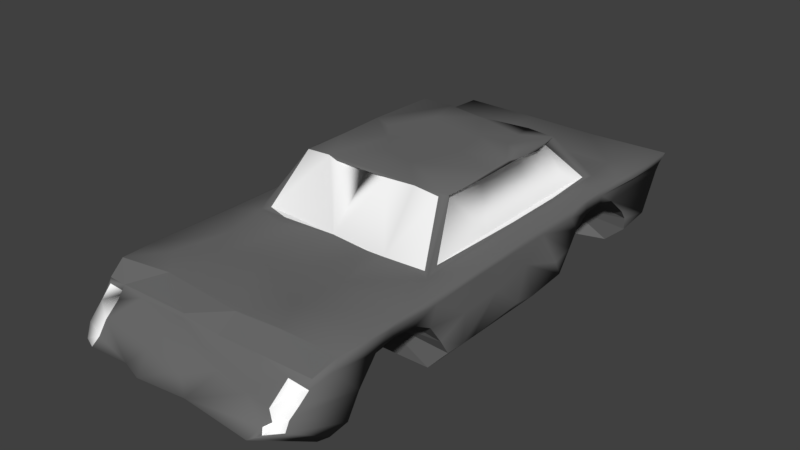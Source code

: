 # Source: AladinJunkyard.blend  (saved by Blender 2.79.0; exported with 4.5.12 LTS)
import bpy
from mathutils import Matrix  # noqa: F401  (used for matrix-valued properties, if any)

bpy.ops.wm.read_factory_settings(use_empty=True)
scene = bpy.context.scene
scene.name = 'Scene'

# ---- collections
col_collection_1 = bpy.data.collections.new('Collection 1'); scene.collection.children.link(col_collection_1)

# ---- materials (node trees are filled in below, after node groups)
mat_base = bpy.data.materials.new('base')
mat_base.alpha_threshold = 0.0
mat_base.use_transparent_shadow = False
mat_base.diffuse_color = (1.0, 1.0, 1.0, 1.0)
mat_base.roughness = 0.5
mat_base.line_color = (0.0, 0.0, 0.0, 1.0)
mat_junkyardmat = bpy.data.materials.new('junkyardMat')
mat_junkyardmat.alpha_threshold = 0.0
mat_junkyardmat.use_transparent_shadow = False
mat_junkyardmat.diffuse_color = (0.1523, 0.1523, 0.1523, 1.0)
mat_junkyardmat.roughness = 0.5

# ---- material node trees

# ---- world
world_world = bpy.data.worlds.new('World'); scene.world = world_world
world_world.color = (0.05088, 0.05088, 0.05088)
world_world.use_sun_shadow = False
world_world.sun_shadow_jitter_overblur = 0.0
world_world.cycles.sampling_method = 'MANUAL'

# ---- meshes
me_cube = bpy.data.meshes.new('Cube')
me_cube.from_pydata([(-0.4653, -0.3607, -0.6411), (-0.4601, -0.4194, -0.267), (-0.483, -0.5024, 0.06935), (-0.4711, -0.6472, 0.1706), (-0.4673, -0.7773, -0.03145), (-0.471, -0.8336, -0.4672), (0.4742, -0.3862, -0.4769), (0.4713, -0.4144, -0.1723), (0.4615, -0.502, 0.07996), (0.46, -0.6005, 0.1671), (0.4735, -0.7286, 0.07739), (0.4711, -0.8456, -0.3761), (0.4641, 0.8575, -0.5797), (0.4837, 0.8214, -0.1986), (0.471, 0.6875, 0.1338), (0.4749, 0.5315, 0.112), (0.4697, 0.4249, -0.1723), (0.4889, 0.3712, -0.5864), (-0.4645, 0.8647, -0.5701), (-0.4631, 0.8004, -0.121), (-0.4666, 0.6666, 0.1588), (-0.4602, 0.5743, 0.1305), (-0.463, 0.4619, -0.01396), (-0.4793, 0.4084, -0.2937), (-0.4735, 0.3642, -0.658), (-0.869, -1.142, -0.3931), (0.9141, 0.9855, -0.8072), (0.9602, -1.107, -0.2742), (-1.01, 1.152, 0.3186), (1.003, -0.1494, 0.3751), (-0.8443, 0.8756, -1.008), (-0.4502, -1.144, -0.433), (-0.2572, -1.176, -0.4258), (0.1527, -1.151, -0.4262), (0.7451, -1.166, -0.4497), (-0.9578, -0.9893, 0.2306), (-0.8226, 0.9729, -0.8944), (0.7941, 0.9867, -0.9226), (-0.9966, 1.022, -0.6257), (-1.002, 1.082, -0.1082), (-0.9801, 1.118, 0.1819), (0.8529, -0.3637, -1.002), (0.9947, 1.016, -0.5914), (0.9559, -0.9851, 0.234), (-0.9961, 0.2466, 0.3873), (-1.013, 0.6458, 0.3875), (-0.1604, -0.9989, 0.2931), (-0.3272, 1.146, 0.3281), (0.2845, 1.145, 0.3168), (0.9984, 1.166, 0.3154), (1.0, -0.5734, 0.3946), (1.01, -0.738, 0.3968), (1.0, -0.8895, 0.3934), (0.931, 0.03995, -0.8517), (-0.9967, -0.4142, 0.383), (-0.996, 0.005531, 0.3849), (0.9979, 0.7655, 0.3918), (1.007, 0.473, 0.4161), (0.9865, 0.2941, 0.3885), (1.003, -0.02074, 0.2675), (-0.9978, -0.01798, -0.1903), (0.8226, 0.1811, 0.4073), (0.1647, -0.1195, -0.9949), (-0.2904, -0.9066, -1.003), (0.3216, -0.9144, -0.9929), (0.8206, -0.907, -1.021), (-0.4642, -0.8407, -0.9968), (-0.02715, -0.7056, -1.0), (0.4664, -0.8371, -0.9926), (0.03763, -0.5385, -0.9848), (0.47, -0.5427, -1.017), (-0.462, -0.4809, -1.005), (0.4544, -0.3714, -0.9867), (-0.3375, -0.1662, -0.997), (0.188, -0.3377, -1.002), (-0.839, -0.3633, -0.9998), (0.473, -0.222, -0.9923), (-0.3107, -0.02779, -1.013), (0.8105, -0.1481, -1.01), (-0.9956, -0.9181, 0.3967), (-0.785, -0.7755, 0.4012), (-0.7111, -0.5321, 0.3875), (-0.8268, 0.02058, 0.3918), (-0.8129, -0.3403, 0.3897), (-0.5862, -0.8828, 0.3928), (-0.5474, -0.6717, 0.384), (-0.3554, -0.3453, 0.3964), (-0.2576, -0.5994, 0.3713), (0.104, -0.5535, 0.3932), (0.1377, -0.9081, 0.3887), (0.2487, -0.3362, 0.3993), (0.3972, -0.5553, 0.3806), (0.5199, -0.8968, 0.4101), (0.392, -0.7669, 0.4004), (0.8158, -0.3508, 0.3834), (-1.007, -0.1458, -0.6801), (-1.001, -0.02451, -0.6428), (-1.006, -0.9101, -0.6277), (-0.9979, -0.3749, -0.4469), (-0.9766, -0.09527, -0.4504), (-1.021, -0.2149, -0.3475), (-0.9907, -0.2293, -0.1018), (-0.9908, -0.9271, 0.03065), (-0.9894, -0.7057, 0.0795), (-0.9971, -0.5171, 0.0945), (-1.002, -0.8848, 0.2769), (-1.0, -0.1476, 0.2396), (-1.011, -0.7856, 0.3886), (-0.9976, -0.3258, 0.2714), (0.9857, 0.8714, -0.6893), (0.9949, 0.3651, -0.6638), (1.004, 0.1757, -0.6981), (1.02, 0.05645, -0.6028), (0.9811, 0.3431, -0.43), (0.9946, 0.8472, 0.22), (0.9952, 0.7297, 0.04911), (1.007, 0.1157, -0.06885), (1.018, 0.8787, 0.2511), (0.9898, 0.6534, 0.2552), (0.9789, 0.5504, 0.2617), (1.0, 0.4156, 0.2252), (1.001, 0.222, 0.2588), (-0.8017, -0.9906, 0.2317), (0.1621, -0.9986, 0.2237), (0.4684, -0.9916, 0.2276), (-0.1917, -1.003, 0.2231), (0.1087, -1.041, 0.09812), (0.7976, -1.006, 0.153), (-0.5973, -1.0, 0.193), (-0.337, -1.04, 0.03244), (-0.0132, -1.042, -0.002513), (0.6023, -1.058, -0.02237), (0.003796, -1.105, -0.2262), (0.288, -1.064, -0.07667), (0.5424, -1.064, -0.1766), (-0.3482, -1.084, -0.2164), (-0.795, -1.119, -0.3453), (0.7912, -1.119, -0.3181), (0.9797, -0.188, -0.7378), (1.008, -0.2704, -0.6665), (0.9874, -0.2397, -0.2302), (1.006, -0.3908, -0.3944), (0.9983, -0.4446, -0.07581), (1.013, -0.8092, -0.2566), (1.001, -0.06029, -0.1834), (1.025, -0.1857, 0.07633), (1.009, -0.4181, 0.26), (0.9917, -0.171, 0.243), (0.9945, -0.6468, 0.2889), (1.011, -0.921, 0.2397), (-0.1425, 0.9711, -0.9359), (0.1758, 0.9774, -0.8655), (0.1382, 1.01, -0.5531), (0.4781, 1.068, -0.2414), (0.6805, 1.032, -0.6127), (-0.6943, 1.055, -0.3544), (-0.3169, 1.047, -0.4835), (0.2454, 1.088, -0.2234), (-0.7425, 1.067, -0.1119), (-0.1335, 1.073, -0.144), (0.2252, 1.098, 0.03214), (0.6528, 1.101, 0.08268), (-0.8431, 1.114, 0.1977), (-0.4249, 1.143, 0.1668), (-0.04257, 1.117, 0.1997), (0.3836, 1.144, 0.2018), (-0.3152, 1.125, 0.2143), (-0.998, 0.3702, -0.6717), (-1.008, 0.8599, -0.6557), (-1.008, 0.1452, -0.4391), (-1.002, 0.4037, -0.294), (-0.9963, 0.2747, -0.2643), (-0.9929, 0.7784, -0.04457), (-1.018, 0.3527, 0.07503), (-0.9963, 0.1349, 0.2438), (-0.9973, 0.516, 0.2586), (-1.01, 0.6925, 0.2614), (-0.9901, 0.8502, 0.2885), (-0.8125, 0.4322, 0.4123), (-0.8184, 0.7018, 0.3981), (-0.9899, 0.8493, 0.3999), (-0.3481, 0.8987, 0.39), (-0.1378, 0.719, 0.3942), (0.3326, 0.886, 0.395), (0.4323, 0.7279, 0.386), (0.819, 0.4058, 0.3946), (0.8051, 0.7281, 0.3921), (0.7769, 0.8762, 0.4015), (-0.8273, 0.01782, -0.9953), (0.5293, 0.01881, -0.9953), (0.1793, 0.2484, -0.9975), (0.5255, 0.2097, -1.012), (0.8152, 0.08968, -0.9922), (-0.8157, 0.1909, -1.004), (-0.02635, 0.1428, -1.0), (0.05602, 0.4269, -1.001), (-0.2259, 0.597, -1.002), (0.4682, 0.5899, -0.9997), (-0.4531, 0.7216, -0.9744), (0.1699, 0.5964, -0.993), (-0.1897, 0.755, -1.013), (0.4649, 0.8245, -1.004), (-0.4596, 0.8967, -1.01), (-0.08418, 0.922, -0.9943), (0.4456, 0.9182, -1.0), (0.8084, 0.8801, -1.012), (-0.4728, 0.4782, -1.003), (-0.4796, 0.3842, -0.9967), (-1.004, 0.857, -0.4545), (-0.8482, 0.3736, -0.9915), (-0.9991, 0.8241, -0.2373), (-0.9914, 0.4818, -0.0184), (-1.002, 0.7266, 0.06044), (-1.01, 0.5626, 0.1247), (-1.002, 0.646, 0.1609), (0.9979, 0.8571, -0.4607), (1.01, 0.4122, -0.2913), (0.4664, 0.3712, -0.9886), (0.8205, 0.367, -1.011), (0.9999, 0.8228, -0.2773), (1.005, 0.4632, -0.0308), (0.9927, 0.5356, 0.1058), (0.9991, 0.6334, 0.1615), (1.015, -0.3563, -0.6385), (1.011, -0.8634, -0.6249), (0.8536, -0.8671, -1.01), (0.9912, -0.7143, 0.09188), (1.007, -0.6357, 0.1727), (0.9967, -0.5247, 0.1078), (-0.638, -0.8902, -1.002), (-0.9864, -0.3542, -0.639), (-1.013, -0.8307, -0.4377), (-0.9896, -0.8417, -0.6498), (-0.9257, -0.3592, -0.8553), (-0.4724, -0.3661, -1.005), (-0.8446, -0.8744, -0.9999), (-0.9991, -0.4039, -0.2741), (-0.9906, -0.7895, -0.107), (-1.009, -0.4391, -0.06862), (-0.9961, -0.6142, 0.1594), (0.1072, -0.005947, 1.232), (-0.6507, -0.1538, 1.221), (-0.1393, 0.02068, 1.246), (0.07475, -0.1489, 1.239), (0.6752, -0.1453, 1.241), (-0.6595, 0.2477, 1.234), (-0.6392, 0.5435, 1.23), (-0.6394, 0.04238, 1.238), (-0.4983, 0.2201, 1.219), (-0.3222, 0.1171, 1.242), (-0.06956, 0.1072, 1.22), (-0.02834, 0.5231, 1.23), (-0.2925, 0.3957, 1.255), (0.02515, 0.2498, 1.24), (0.1916, 0.3585, 1.235), (0.254, 0.19, 1.243), (0.6441, 0.1215, 1.234), (0.4744, 0.3563, 1.246), (0.4173, 0.4656, 1.234), (0.6472, 0.2185, 1.259), (0.6487, 0.5343, 1.229), (-0.5394, -0.3491, 0.4382), (0.7556, -0.3251, 0.4146), (0.39, 0.5587, 1.212), (-0.3656, 0.5512, 1.229), (-0.7623, -0.311, 0.4087), (-0.1026, -0.3208, 0.3959), (0.4061, -0.3334, 0.3995), (-0.7673, 0.7084, 0.4152), (0.7694, 0.6853, 0.4023), (0.6151, 0.5349, 1.193), (0.6049, -0.1586, 1.2), (-0.1847, 0.5384, 1.198), (-0.4489, -0.1482, 1.23), (-0.086, -0.1301, 1.199), (0.5062, 0.7167, 0.4222), (0.09624, 0.5244, 1.202), (-0.3429, -0.1605, 1.203), (0.1345, -0.1575, 1.207), (0.3802, -0.1531, 1.226), (-0.7793, -0.2736, 0.419), (-0.8138, 0.1089, 0.4358), (0.8101, 0.1602, 0.4337), (-0.8061, 0.4977, 0.4442), (0.8088, 0.4329, 0.4295), (-0.6621, 0.486, 1.179), (-0.6648, -0.08512, 1.21), (0.6771, 0.4078, 1.179), (0.6748, 0.2987, 1.219), (0.6515, 0.2643, 1.184), (0.666, 0.03996, 1.198), (-0.6758, 0.2009, 1.184), (-0.761, 0.06414, 0.4168), (0.7672, 0.0335, 0.4262), (0.7805, -0.2733, 0.4329), (-0.764, 0.3214, 0.413), (-0.7247, 0.6455, 0.4072), (0.7534, 0.3778, 0.4162), (0.7653, 0.5676, 0.4296), (0.7874, 0.6645, 0.441), (-0.6078, 0.4852, 1.169), (-0.6123, -0.001977, 1.176), (-0.6244, 0.2605, 1.172), (-0.6117, -0.1257, 1.183), (0.6281, 0.484, 1.178), (0.6153, 0.08276, 1.17), (0.6163, 0.2975, 1.17), (0.6362, -0.1138, 1.17), (-0.7851, -1.156, -0.4306), (0.9394, -1.079, -0.1758), (0.9721, -1.007, 0.1323), (-0.7806, -1.031, 0.08118), (0.7821, -1.083, -0.1355), (0.8051, -1.129, -0.4065), (-0.9469, -1.098, -0.2691), (-0.9526, -1.039, -0.03881), (-0.9468, -0.9975, 0.1526), (0.9559, -1.046, -0.03667), (0.8216, -1.011, 0.01279), (-0.7825, -0.9925, 0.1125), (-0.8051, -1.081, -0.1578), (0.8082, -1.086, -0.3124), (-1.013, 1.102, 0.07743), (0.9981, 1.122, 0.1937), (0.6602, 1.119, 0.1945), (0.9932, 1.101, 0.05837), (-0.6893, 1.095, 0.06363), (-0.655, 1.126, 0.1829)], [], [(98, 1, 236), (1, 238, 236), (2, 104, 238), (3, 103, 239), (19, 210, 208, 18), (18, 208, 168), (20, 214, 212), (21, 213, 214), (37, 26, 205), (324, 49, 323), (94, 29, 61), (78, 138, 41), (235, 308, 25), (31, 63, 32), (32, 63, 33), (33, 64, 34), (67, 64, 63), (66, 67, 63), (71, 67, 66), (70, 68, 67), (74, 70, 69), (234, 73, 71), (73, 74, 71), (74, 76, 72), (76, 41, 72), (77, 62, 73), (62, 189, 78), (79, 80, 107), (81, 54, 107), (122, 84, 79), (84, 80, 79), (80, 85, 81), (81, 86, 83), (46, 89, 84), (84, 87, 85), (89, 93, 87), (93, 88, 87), (93, 91, 88), (92, 93, 89), (91, 90, 88), (94, 267, 91), (50, 94, 91), (95, 96, 188), (230, 95, 233), (230, 100, 95), (315, 102, 97), (102, 237, 231), (108, 101, 236), (106, 60, 101), (107, 54, 239), (54, 108, 239), (218, 110, 111), (42, 215, 109), (42, 219, 215), (111, 116, 112), (121, 116, 113), (325, 114, 115), (222, 115, 118), (56, 118, 117), (119, 57, 120), (58, 121, 120), (121, 58, 59), (43, 127, 310), (128, 46, 122), (125, 123, 46), (311, 128, 122), (128, 129, 125), (131, 127, 124), (133, 131, 126), (320, 128, 311), (132, 130, 129), (130, 133, 126), (131, 312, 127), (129, 135, 132), (132, 133, 130), (134, 131, 133), (134, 312, 131), (33, 134, 133), (320, 31, 135), (308, 31, 136), (33, 34, 137), (224, 27, 225), (149, 43, 310), (112, 138, 53), (138, 139, 41), (144, 139, 138), (141, 223, 139), (144, 140, 139), (140, 141, 139), (144, 145, 140), (146, 142, 140), (59, 147, 144), (147, 145, 144), (147, 146, 145), (29, 147, 59), (147, 29, 146), (146, 50, 148), (50, 51, 148), (51, 52, 148), (52, 149, 148), (153, 325, 42), (156, 150, 36), (152, 154, 151), (155, 156, 38), (159, 152, 156), (152, 153, 154), (158, 156, 155), (159, 157, 152), (157, 153, 152), (153, 42, 154), (39, 158, 155), (159, 160, 157), (158, 163, 159), (157, 160, 153), (161, 325, 153), (39, 40, 322), (327, 163, 326), (166, 164, 163), (40, 28, 327), (47, 164, 166), (164, 48, 165), (210, 39, 208), (188, 96, 209), (96, 169, 167), (60, 171, 169), (171, 173, 170), (60, 174, 171), (106, 174, 60), (173, 175, 211), (44, 175, 174), (175, 45, 176), (82, 44, 55), (44, 178, 45), (179, 180, 45), (82, 281, 178), (264, 251, 272), (179, 246, 268), (184, 183, 182), (243, 278, 279), (185, 284, 282), (184, 187, 183), (245, 285, 291), (61, 58, 185), (186, 56, 187), (192, 111, 53), (218, 111, 192), (194, 189, 62), (193, 194, 188), (191, 192, 189), (191, 218, 192), (194, 195, 190), (195, 197, 217), (200, 199, 196), (198, 200, 196), (203, 199, 200), (203, 204, 199), (204, 205, 201), (36, 202, 30), (150, 203, 202), (151, 204, 203), (204, 37, 205), (176, 212, 214), (15, 221, 220), (17, 216, 110), (220, 216, 16), (109, 205, 26), (17, 16, 216), (148, 226, 227), (7, 6, 141), (227, 226, 10), (41, 76, 78), (141, 142, 7), (8, 142, 228), (9, 228, 227), (10, 226, 143), (108, 236, 238), (244, 256, 240), (273, 247, 241), (243, 242, 273), (279, 244, 240), (247, 249, 245), (273, 249, 247), (252, 264, 245), (273, 242, 249), (248, 253, 252), (242, 250, 249), (254, 252, 253), (242, 240, 250), (240, 255, 253), (254, 251, 252), (258, 251, 254), (256, 259, 255), (259, 257, 254), (258, 260, 263), (259, 288, 257), (260, 258, 257), (275, 269, 186), (182, 275, 184), (251, 263, 276), (86, 261, 83), (243, 277, 278), (279, 271, 244), (182, 276, 275), (182, 272, 251), (267, 279, 278), (268, 246, 272), (277, 274, 278), (261, 266, 265), (260, 270, 263), (90, 267, 266), (284, 297, 282), (280, 292, 281), (283, 296, 179), (291, 302, 301), (61, 282, 94), (288, 287, 260), (247, 291, 286), (244, 307, 290), (247, 286, 241), (178, 283, 179), (179, 285, 246), (245, 291, 247), (295, 300, 296), (295, 302, 300), (292, 302, 295), (292, 301, 302), (282, 293, 294), (284, 298, 297), (291, 301, 286), (286, 301, 303), (281, 292, 295), (281, 295, 283), (289, 306, 288), (290, 307, 305), (283, 295, 296), (313, 321, 137), (27, 313, 34), (321, 313, 27), (318, 317, 310), (312, 318, 127), (311, 319, 320), (124, 127, 43), (163, 327, 166), (3, 239, 104, 2), (1, 2, 238), (4, 237, 103, 3), (4, 231, 237), (4, 5, 231), (231, 5, 232), (229, 235, 232, 5, 66), (20, 212, 172, 19), (19, 172, 210), (211, 213, 21, 22), (20, 21, 214), (23, 170, 211, 22), (23, 24, 167, 170), (209, 167, 24, 207), (28, 40, 177, 180), (187, 56, 49), (138, 78, 192, 53), (149, 52, 43), (59, 58, 29), (225, 27, 34, 65), (63, 31, 308, 229), (235, 229, 308), (64, 68, 225, 65), (33, 63, 64), (64, 65, 34), (63, 229, 66), (67, 68, 64), (82, 55, 54, 83), (71, 69, 67), (67, 69, 70), (71, 74, 69), (70, 74, 72), (234, 75, 73), (74, 73, 62), (233, 95, 75), (74, 62, 76), (95, 188, 75), (75, 188, 73), (62, 78, 76), (188, 77, 73), (77, 194, 62), (189, 192, 78), (35, 122, 79), (107, 80, 81), (81, 83, 54), (266, 86, 88, 90), (84, 85, 80), (122, 46, 84), (81, 85, 86), (89, 87, 84), (85, 87, 86), (87, 88, 86), (46, 123, 89), (89, 123, 124, 92), (92, 124, 43, 52), (90, 91, 267), (93, 50, 91), (51, 93, 92, 52), (97, 235, 25, 314), (93, 51, 50), (50, 29, 94), (96, 99, 60), (99, 96, 95, 100), (235, 97, 232), (314, 315, 97), (232, 97, 231), (98, 100, 230), (101, 100, 98, 236), (97, 102, 231), (107, 103, 102, 105), (100, 60, 99), (100, 101, 60), (315, 35, 102), (237, 102, 103), (108, 106, 101), (35, 105, 102), (55, 106, 108, 54), (103, 107, 239), (104, 239, 108), (35, 79, 105), (105, 79, 107), (116, 111, 110, 113), (116, 144, 112), (116, 59, 144), (26, 42, 109), (111, 112, 53), (115, 219, 42, 325), (121, 113, 216, 220), (114, 325, 323, 117), (1, 98, 230, 0), (220, 120, 121), (117, 323, 49, 56), (114, 118, 115), (121, 59, 116), (119, 118, 56, 57), (126, 123, 125, 130), (120, 57, 58), (46, 128, 125), (125, 129, 130), (131, 124, 123, 126), (129, 128, 320, 135), (137, 34, 313), (312, 134, 137, 321), (132, 33, 133), (132, 135, 32, 33), (320, 136, 31), (135, 31, 32), (309, 224, 143, 317), (134, 33, 137), (311, 122, 319), (224, 309, 27), (317, 143, 149, 310), (26, 37, 154, 42), (327, 162, 40), (139, 223, 41), (112, 144, 138), (140, 142, 141), (145, 146, 140), (142, 146, 228), (143, 226, 149), (226, 148, 149), (146, 29, 50), (151, 150, 156, 152), (36, 38, 156), (151, 154, 37), (324, 161, 160, 165), (38, 39, 155), (156, 158, 159), (39, 326, 158), (158, 326, 163), (159, 163, 164), (159, 164, 160), (153, 160, 161), (160, 164, 165), (47, 166, 327, 28), (118, 114, 117), (324, 165, 48, 49), (47, 48, 164), (38, 168, 208, 39), (40, 39, 212, 177), (210, 172, 39), (172, 212, 39), (177, 176, 45, 180), (96, 167, 209), (96, 60, 169), (169, 171, 167), (171, 170, 167), (170, 173, 211), (171, 174, 173), (174, 175, 173), (213, 211, 175), (212, 176, 177), (174, 55, 44), (175, 44, 45), (47, 28, 180, 181), (48, 183, 187, 49), (181, 183, 47), (183, 48, 47), (181, 180, 179, 182), (82, 178, 44), (45, 178, 179), (299, 284, 185, 186), (182, 183, 181), (259, 289, 288), (56, 186, 185, 57), (259, 290, 289), (86, 266, 261), (83, 265, 241), (259, 256, 290), (94, 282, 294), (245, 246, 285), (256, 244, 290), (61, 185, 282), (182, 179, 268), (83, 261, 265), (184, 186, 187), (61, 29, 58), (58, 57, 185), (195, 194, 193, 207), (77, 188, 194), (188, 209, 193), (194, 190, 189), (190, 191, 189), (191, 190, 195, 217), (193, 209, 207), (195, 207, 206, 196), (217, 218, 191), (18, 168, 30, 202), (195, 196, 199), (195, 199, 197), (206, 198, 196), (199, 201, 197), (198, 202, 200), (199, 204, 201), (202, 203, 200), (30, 38, 36), (202, 36, 150), (203, 150, 151), (151, 37, 204), (24, 23, 22, 21, 20, 19, 18, 202, 198, 206, 207), (214, 213, 175, 176), (168, 38, 30), (222, 221, 15, 14), (17, 110, 218, 217), (205, 109, 12, 201), (13, 12, 215, 219), (17, 217, 197, 201, 12, 13, 14, 15, 16), (120, 220, 221, 119), (219, 115, 13), (110, 216, 113), (222, 118, 119, 221), (109, 215, 12), (115, 222, 14), (16, 15, 220), (224, 225, 68, 11), (115, 14, 13), (227, 10, 9), (6, 72, 41, 223), (227, 228, 146, 148), (143, 11, 10), (10, 11, 68, 70, 72, 6, 7, 8, 9), (223, 141, 6), (11, 143, 224), (228, 9, 8), (8, 7, 142), (71, 66, 5, 4, 3, 2, 1, 0, 234), (233, 75, 234, 0, 230), (254, 253, 255, 259), (104, 108, 238), (243, 240, 242), (243, 279, 240), (249, 248, 245), (245, 248, 252), (246, 245, 264), (249, 253, 248), (249, 250, 253), (250, 240, 253), (252, 251, 264), (240, 256, 255), (262, 94, 244, 271), (254, 257, 258), (258, 263, 251), (257, 288, 260), (243, 273, 277), (184, 275, 186), (267, 94, 262), (271, 279, 267, 262), (273, 265, 266, 277), (265, 273, 241), (182, 268, 272), (278, 274, 266, 267), (270, 269, 275, 276), (270, 260, 186, 269), (266, 274, 277), (182, 251, 276), (263, 270, 276), (300, 285, 179, 296), (264, 272, 246), (300, 302, 291, 285), (282, 297, 293), (294, 307, 244, 94), (280, 286, 303), (280, 281, 82, 83), (178, 281, 283), (280, 83, 241, 286), (260, 287, 304), (304, 299, 186, 260), (303, 301, 292, 280), (304, 306, 297, 298), (298, 299, 304), (307, 294, 293, 305), (306, 305, 293, 297), (305, 306, 289, 290), (284, 299, 298), (306, 304, 287, 288), (316, 319, 122, 35), (309, 312, 321, 27), (35, 315, 316), (127, 318, 310), (318, 312, 317), (312, 309, 317), (320, 319, 315, 314), (316, 315, 319), (136, 314, 25, 308), (314, 136, 320), (325, 161, 324, 323), (326, 39, 322), (326, 322, 40, 162), (326, 162, 327), (106, 55, 174)])
me_cube.polygons.foreach_set('use_smooth', [0, 0, 0, 0, 0, 0, 0, 0, 1, 1, 1, 1, 1, 1, 1, 1, 1, 1, 1, 1, 1, 1, 1, 1, 1, 1, 1, 1, 1, 0, 1, 1, 1, 0, 1, 1, 1, 1, 1, 1, 1, 1, 1, 1, 1, 1, 1, 1, 1, 1, 1, 1, 1, 1, 1, 1, 1, 1, 1, 1, 1, 1, 1, 1, 1, 1, 1, 1, 1, 1, 1, 1, 1, 1, 1, 1, 1, 1, 1, 1, 1, 1, 1, 1, 1, 1, 1, 1, 1, 1, 1, 1, 1, 1, 1, 1, 1, 1, 1, 1, 1, 1, 1, 1, 1, 1, 1, 1, 1, 1, 1, 1, 1, 1, 1, 1, 1, 1, 1, 1, 1, 1, 1, 1, 1, 1, 1, 1, 1, 1, 1, 1, 1, 1, 1, 1, 1, 1, 1, 1, 1, 1, 1, 1, 1, 1, 1, 1, 1, 1, 1, 1, 1, 1, 1, 1, 1, 1, 1, 1, 1, 1, 0, 0, 0, 1, 0, 1, 0, 0, 1, 0, 0, 0, 0, 1, 1, 1, 1, 1, 1, 1, 1, 1, 1, 1, 1, 1, 1, 1, 1, 1, 1, 1, 1, 1, 0, 1, 1, 1, 1, 1, 1, 1, 1, 1, 0, 0, 0, 0, 0, 0, 0, 0, 1, 1, 1, 1, 1, 1, 1, 1, 1, 1, 1, 1, 0, 0, 0, 0, 0, 0, 0, 0, 0, 0, 1, 1, 1, 1, 0, 1, 1, 0, 0, 0, 0, 0, 0, 0, 0, 0, 0, 0, 0, 0, 0, 1, 1, 1, 1, 1, 1, 1, 1, 1, 1, 1, 1, 1, 1, 1, 1, 1, 1, 1, 1, 1, 1, 1, 1, 1, 1, 1, 1, 0, 1, 1, 1, 1, 0, 1, 1, 1, 1, 0, 0, 0, 1, 1, 1, 1, 1, 1, 1, 1, 1, 1, 1, 1, 1, 1, 1, 1, 1, 1, 1, 1, 1, 1, 1, 1, 1, 1, 1, 1, 1, 1, 1, 1, 1, 1, 0, 1, 1, 1, 1, 1, 1, 1, 1, 1, 1, 1, 1, 1, 1, 1, 1, 1, 1, 1, 1, 1, 1, 1, 1, 1, 1, 1, 1, 1, 1, 1, 1, 1, 1, 1, 1, 1, 1, 1, 1, 1, 1, 1, 1, 1, 1, 1, 1, 1, 1, 1, 1, 1, 1, 1, 1, 1, 1, 1, 1, 1, 1, 1, 1, 1, 1, 1, 1, 1, 1, 1, 1, 1, 1, 1, 1, 1, 1, 1, 1, 1, 1, 1, 1, 1, 1, 1, 1, 1, 1, 1, 1, 1, 1, 1, 1, 1, 0, 1, 1, 1, 1, 1, 1, 1, 1, 1, 1, 1, 1, 1, 1, 0, 0, 0, 0, 1, 1, 0, 1, 1, 0, 0, 0, 0, 0, 0, 0, 1, 0, 1, 0, 0, 0, 0, 1, 0, 1, 1, 1, 1, 1, 1, 1, 1, 1, 1, 1, 1, 1, 1, 1, 1, 1, 1, 1, 1, 1, 1, 1, 1, 1, 0, 1, 1, 0, 0, 0, 0, 0, 1, 0, 1, 1, 1, 1, 1, 1, 1, 1, 1, 1, 0, 0, 0, 1, 1, 1, 1, 1, 1, 1, 1, 1, 1, 0, 1, 0, 0, 1])
me_cube.polygons.foreach_set('material_index', [1, 1, 1, 1, 1, 1, 1, 1, 1, 1, 1, 1, 1, 1, 1, 1, 1, 1, 1, 1, 1, 1, 1, 1, 1, 1, 1, 1, 1, 1, 1, 1, 1, 1, 1, 1, 1, 1, 1, 1, 1, 1, 1, 1, 1, 1, 1, 1, 1, 1, 1, 1, 1, 1, 1, 1, 1, 1, 1, 1, 1, 1, 1, 1, 1, 1, 1, 1, 1, 1, 1, 1, 1, 1, 1, 1, 1, 1, 1, 1, 1, 1, 1, 1, 1, 1, 1, 1, 1, 1, 1, 1, 1, 1, 1, 1, 1, 1, 1, 1, 1, 1, 1, 1, 1, 1, 1, 1, 1, 1, 1, 1, 1, 1, 1, 1, 1, 1, 1, 1, 1, 1, 1, 1, 1, 1, 1, 1, 1, 1, 1, 1, 1, 1, 1, 1, 1, 1, 1, 1, 1, 1, 1, 1, 1, 1, 1, 1, 1, 1, 1, 1, 1, 1, 1, 1, 1, 1, 1, 1, 1, 1, 1, 1, 1, 1, 1, 1, 1, 1, 1, 1, 1, 1, 1, 1, 1, 1, 1, 1, 1, 1, 1, 1, 1, 1, 1, 1, 1, 1, 1, 1, 1, 1, 1, 1, 0, 1, 1, 1, 1, 1, 0, 0, 0, 0, 0, 0, 0, 0, 0, 0, 0, 0, 1, 1, 1, 1, 1, 1, 1, 1, 0, 0, 0, 0, 0, 0, 0, 0, 0, 0, 0, 0, 0, 0, 1, 0, 0, 0, 0, 1, 1, 1, 1, 1, 1, 1, 1, 1, 1, 1, 1, 1, 1, 1, 1, 1, 1, 1, 1, 1, 1, 1, 1, 1, 1, 1, 1, 1, 1, 1, 1, 1, 1, 1, 1, 1, 1, 1, 1, 1, 1, 1, 1, 1, 1, 1, 1, 1, 1, 1, 1, 1, 1, 1, 1, 1, 1, 1, 1, 1, 1, 1, 1, 1, 1, 1, 1, 1, 1, 1, 1, 1, 1, 1, 1, 1, 1, 1, 1, 1, 1, 1, 1, 1, 1, 1, 1, 1, 1, 1, 1, 1, 1, 1, 1, 1, 1, 1, 1, 1, 1, 1, 1, 1, 1, 1, 1, 1, 1, 1, 1, 1, 1, 1, 1, 1, 1, 1, 1, 1, 1, 1, 1, 1, 1, 1, 1, 1, 1, 1, 1, 1, 1, 1, 1, 1, 1, 1, 1, 1, 1, 1, 1, 1, 1, 1, 1, 1, 1, 1, 1, 1, 1, 1, 1, 1, 1, 1, 1, 1, 1, 1, 1, 1, 1, 1, 1, 1, 1, 1, 1, 1, 1, 1, 1, 1, 1, 1, 1, 1, 1, 1, 1, 1, 1, 1, 1, 1, 1, 1, 1, 1, 1, 1, 1, 1, 1, 1, 1, 1, 1, 1, 1, 1, 1, 1, 1, 1, 1, 1, 1, 1, 1, 1, 1, 1, 1, 1, 1, 1, 1, 1, 1, 1, 1, 1, 1, 1, 1, 1, 1, 1, 1, 1, 1, 1, 1, 1, 1, 1, 1, 1, 1, 1, 1, 1, 1, 0, 0, 0, 0, 0, 0, 0, 0, 0, 0, 0, 0, 0, 0, 1, 0, 1, 1, 1, 1, 1, 0, 0, 0, 0, 0, 0, 0, 0, 1, 0, 1, 0, 0, 0, 0, 0, 0, 0, 0, 1, 0, 0, 1])
_uv = me_cube.uv_layers.new(name='UVMap')
_uv.uv.foreach_set('vector', [0.9977, 0.737, 0.9111, 0.7107, 0.9964, 0.7096, 0.9111, 0.7107, 0.9972, 0.6789, 0.9964, 0.7096, 0.9136, 0.6611, 0.9968, 0.6604, 0.9972, 0.6789, 0.3113, 0.4946, 0.2265, 0.506, 0.2273, 0.4995, 0.818, 0.7888, 0.7333, 0.7718, 0.7314, 0.7397, 0.8179, 0.7223, 0.8179, 0.7223, 0.7314, 0.7397, 0.7329, 0.709, 0.8164, 0.8303, 0.7322, 0.8275, 0.7325, 0.8153, 0.8548, 0.2505, 0.8551, 0.334, 0.8429, 0.3341, 0.5355, 0.3221, 0.5173, 0.3207, 0.5513, 0.3068, 0.6157, 0.4025, 0.5946, 0.3498, 0.6134, 0.3493, 0.2926, 0.08583, 0.322, 0.1163, 0.2966, 0.166, 0.5525, 0.153, 0.5074, 0.1487, 0.5493, 0.1174, 0.5577, 0.2839, 0.6448, 0.2754, 0.6535, 0.2898, 0.6418, 0.2247, 0.5558, 0.1927, 0.6442, 0.1949, 0.6442, 0.1949, 0.5558, 0.1927, 0.6479, 0.1342, 0.6479, 0.1342, 0.5575, 0.1067, 0.6387, 0.04301, 0.4597, 0.3837, 0.4067, 0.3494, 0.5029, 0.3523, 0.5321, 0.3603, 0.4597, 0.3837, 0.5029, 0.3523, 0.5218, 0.4045, 0.4597, 0.3837, 0.5321, 0.3603, 0.3845, 0.403, 0.3839, 0.3608, 0.4597, 0.3837, 0.4277, 0.4353, 0.3845, 0.403, 0.4517, 0.4058, 0.5319, 0.4308, 0.5128, 0.4628, 0.5218, 0.4045, 0.5128, 0.4628, 0.4277, 0.4353, 0.5218, 0.4045, 0.4277, 0.4353, 0.3823, 0.4545, 0.3847, 0.4311, 0.3823, 0.4545, 0.3264, 0.4325, 0.3847, 0.4311, 0.5043, 0.4815, 0.4289, 0.4676, 0.5128, 0.4628, 0.4289, 0.4676, 0.3657, 0.494, 0.3279, 0.4681, 0.003839, 0.00235, 0.03113, 0.02291, 0.0007609, 0.01822, 0.04856, 0.0609, 0.003704, 0.07723, 0.0007609, 0.01822, 0.7481, 0.2764, 0.7741, 0.2521, 0.7761, 0.3078, 0.0627, 0.006704, 0.03113, 0.02291, 0.003839, 0.00235, 0.03113, 0.02291, 0.07593, 0.03871, 0.04856, 0.0609, 0.04856, 0.0609, 0.1124, 0.08764, 0.0333, 0.08891, 0.7591, 0.1809, 0.775, 0.1386, 0.7741, 0.2521, 0.0627, 0.006704, 0.1228, 0.05096, 0.07593, 0.03871, 0.1832, 0.00341, 0.2244, 0.0226, 0.1228, 0.05096, 0.2244, 0.0226, 0.178, 0.05355, 0.1228, 0.05096, 0.2244, 0.0226, 0.2247, 0.05755, 0.178, 0.05355, 0.2447, 0.002952, 0.2244, 0.0226, 0.1832, 0.00341, 0.2247, 0.05755, 0.1993, 0.08477, 0.178, 0.05355, 0.2926, 0.08583, 0.2377, 0.08831, 0.2247, 0.05755, 0.32, 0.04948, 0.2926, 0.08583, 0.2247, 0.05755, 0.0545, 0.4687, 0.05973, 0.4883, 0.003398, 0.4908, 0.06008, 0.4379, 0.0545, 0.4687, 0.02617, 0.4374, 0.06008, 0.4379, 0.1064, 0.4594, 0.0545, 0.4687, 0.1577, 0.3337, 0.1659, 0.3526, 0.06275, 0.3541, 0.1659, 0.3526, 0.1462, 0.3689, 0.09299, 0.3649, 0.2029, 0.4415, 0.147, 0.4555, 0.1189, 0.4306, 0.2017, 0.4713, 0.1276, 0.4853, 0.147, 0.4555, 0.2222, 0.3706, 0.2242, 0.4284, 0.1866, 0.3984, 0.2242, 0.4284, 0.2029, 0.4415, 0.1866, 0.3984, 0.5507, 0.2275, 0.4964, 0.2276, 0.5023, 0.2, 0.486, 0.3276, 0.4639, 0.3032, 0.5, 0.3059, 0.486, 0.3276, 0.4349, 0.2983, 0.4639, 0.3032, 0.5023, 0.2, 0.4034, 0.1879, 0.4875, 0.1811, 0.3528, 0.201, 0.4034, 0.1879, 0.4592, 0.2249, 0.3823, 0.3411, 0.3566, 0.2979, 0.3827, 0.283, 0.3651, 0.2692, 0.3827, 0.283, 0.3505, 0.2718, 0.3289, 0.2889, 0.3505, 0.2718, 0.3516, 0.3058, 0.3494, 0.2555, 0.3251, 0.2443, 0.3516, 0.2367, 0.3293, 0.2171, 0.3528, 0.201, 0.3516, 0.2367, 0.3528, 0.201, 0.3293, 0.2171, 0.3526, 0.179, 0.748, 0.01145, 0.7387, 0.03401, 0.7334, 0.01052, 0.7451, 0.2432, 0.7591, 0.1809, 0.7481, 0.2764, 0.7487, 0.182, 0.7487, 0.1336, 0.7591, 0.1809, 0.7248, 0.2744, 0.7431, 0.2502, 0.7481, 0.2764, 0.7431, 0.2502, 0.7226, 0.2072, 0.7488, 0.1885, 0.709, 0.06448, 0.7387, 0.03401, 0.7528, 0.08224, 0.7014, 0.1106, 0.709, 0.06448, 0.728, 0.1412, 0.689, 0.2771, 0.7431, 0.2502, 0.7248, 0.2744, 0.6802, 0.1533, 0.7151, 0.1575, 0.7226, 0.2072, 0.7151, 0.1575, 0.7014, 0.1106, 0.728, 0.1412, 0.709, 0.06448, 0.6902, 0.03742, 0.7387, 0.03401, 0.7226, 0.2072, 0.6787, 0.2076, 0.6802, 0.1533, 0.6802, 0.1533, 0.7014, 0.1106, 0.7151, 0.1575, 0.6865, 0.07413, 0.709, 0.06448, 0.7014, 0.1106, 0.6865, 0.07413, 0.6902, 0.03742, 0.709, 0.06448, 0.6479, 0.1342, 0.6865, 0.07413, 0.7014, 0.1106, 0.689, 0.2771, 0.6418, 0.2247, 0.6787, 0.2076, 0.6448, 0.2754, 0.6418, 0.2247, 0.6586, 0.2775, 0.6479, 0.1342, 0.6387, 0.04301, 0.66, 0.03791, 0.4889, 0.03989, 0.4349, 0.003164, 0.55, 0.04165, 0.3536, 0.03452, 0.3596, 0.02266, 0.3725, 0.01522, 0.4875, 0.1811, 0.5074, 0.1487, 0.526, 0.1788, 0.5074, 0.1487, 0.4961, 0.1321, 0.5493, 0.1174, 0.4216, 0.1653, 0.4961, 0.1321, 0.5074, 0.1487, 0.4524, 0.114, 0.4925, 0.1179, 0.4961, 0.1321, 0.4216, 0.1653, 0.4263, 0.1387, 0.4961, 0.1321, 0.4263, 0.1387, 0.4524, 0.114, 0.4961, 0.1321, 0.4216, 0.1653, 0.3789, 0.145, 0.4263, 0.1387, 0.3483, 0.1086, 0.4033, 0.1051, 0.4263, 0.1387, 0.3526, 0.179, 0.3513, 0.1464, 0.4216, 0.1653, 0.3513, 0.1464, 0.3789, 0.145, 0.4216, 0.1653, 0.3513, 0.1464, 0.3483, 0.1086, 0.3789, 0.145, 0.331, 0.1496, 0.3513, 0.1464, 0.3526, 0.179, 0.3513, 0.1464, 0.331, 0.1496, 0.3483, 0.1086, 0.3483, 0.1086, 0.3295, 0.08245, 0.3494, 0.07372, 0.3295, 0.08245, 0.3258, 0.06152, 0.3494, 0.07372, 0.3258, 0.06152, 0.3266, 0.03776, 0.3494, 0.07372, 0.3266, 0.03776, 0.3536, 0.03452, 0.3494, 0.07372, 0.6903, 0.4263, 0.6375, 0.3493, 0.7417, 0.3522, 0.7223, 0.5514, 0.7942, 0.5232, 0.7903, 0.627, 0.7348, 0.4762, 0.7397, 0.3939, 0.7847, 0.4763, 0.7067, 0.6075, 0.7223, 0.5514, 0.7457, 0.6526, 0.6771, 0.526, 0.7348, 0.4762, 0.7223, 0.5514, 0.7348, 0.4762, 0.6903, 0.4263, 0.7397, 0.3939, 0.6673, 0.6184, 0.7223, 0.5514, 0.7067, 0.6075, 0.6771, 0.526, 0.6763, 0.4688, 0.7348, 0.4762, 0.6763, 0.4688, 0.6903, 0.4263, 0.7348, 0.4762, 0.6903, 0.4263, 0.7417, 0.3522, 0.7397, 0.3939, 0.6628, 0.6542, 0.6673, 0.6184, 0.7067, 0.6075, 0.6771, 0.526, 0.6415, 0.4674, 0.6763, 0.4688, 0.6673, 0.6184, 0.6207, 0.5678, 0.6771, 0.526, 0.6763, 0.4688, 0.6415, 0.4674, 0.6903, 0.4263, 0.6349, 0.3993, 0.6375, 0.3493, 0.6903, 0.4263, 0.5637, 0.3087, 0.5631, 0.3292, 0.5579, 0.3129, 0.6161, 0.6012, 0.6207, 0.5678, 0.6336, 0.607, 0.609, 0.5469, 0.6108, 0.5101, 0.6207, 0.5678, 0.6159, 0.6512, 0.5939, 0.655, 0.6161, 0.6012, 0.5921, 0.551, 0.6108, 0.5101, 0.609, 0.5469, 0.6108, 0.5101, 0.595, 0.4581, 0.6134, 0.4417, 0.1253, 0.6178, 0.146, 0.6562, 0.09139, 0.622, 0.003398, 0.4908, 0.05973, 0.4883, 0.005525, 0.5479, 0.05973, 0.4883, 0.09361, 0.5199, 0.0541, 0.5475, 0.1276, 0.4853, 0.1179, 0.5307, 0.09361, 0.5199, 0.1179, 0.5307, 0.175, 0.5453, 0.116, 0.5546, 0.1276, 0.4853, 0.2059, 0.5143, 0.1179, 0.5307, 0.2017, 0.4713, 0.2059, 0.5143, 0.1276, 0.4853, 0.175, 0.5453, 0.2048, 0.569, 0.159, 0.5648, 0.2251, 0.5289, 0.2048, 0.569, 0.2059, 0.5143, 0.2048, 0.569, 0.2248, 0.5895, 0.2047, 0.596, 0.03186, 0.1432, 0.003938, 0.1777, 0.003376, 0.1406, 0.003938, 0.1777, 0.03344, 0.2058, 0.001742, 0.2383, 0.03318, 0.246, 0.006276, 0.2736, 0.001742, 0.2383, 0.001714, 0.7213, 0.008983, 0.7348, 0.00415, 0.784, 0.3178, 0.4265, 0.317, 0.3993, 0.3211, 0.4256, 0.7819, -0.0001672, 0.9094, 0.02657, 0.7834, 0.007066, 0.2311, 0.2518, 0.216, 0.2768, 0.1366, 0.2512, 0.4641, 0.7659, 0.4602, 0.7441, 0.4618, 0.6984, 0.7282, 0.7708, 0.7224, 0.7749, 0.7224, 0.7332, 0.2311, 0.2518, 0.2803, 0.2715, 0.216, 0.2768, 0.1354, 0.7556, 0.128, 0.7915, 0.1274, 0.7484, 0.2966, 0.166, 0.32, 0.1837, 0.2932, 0.2009, 0.2946, 0.2488, 0.3214, 0.2555, 0.2803, 0.2715, 0.5492, 0.1864, 0.5023, 0.2, 0.526, 0.1788, 0.5507, 0.2275, 0.5023, 0.2, 0.5492, 0.1864, 0.4603, 0.509, 0.3657, 0.494, 0.4289, 0.4676, 0.5871, 0.5178, 0.4603, 0.509, 0.5829, 0.4873, 0.3739, 0.522, 0.3285, 0.5014, 0.3657, 0.494, 0.3739, 0.522, 0.3285, 0.5426, 0.3285, 0.5014, 0.4603, 0.509, 0.4483, 0.5525, 0.4221, 0.5266, 0.4483, 0.5525, 0.3835, 0.5778, 0.3854, 0.5455, 0.4935, 0.5992, 0.4257, 0.58, 0.4951, 0.5783, 0.5298, 0.5976, 0.4935, 0.5992, 0.4951, 0.5783, 0.4683, 0.6269, 0.4257, 0.58, 0.4935, 0.5992, 0.4683, 0.6269, 0.3871, 0.6257, 0.4257, 0.58, 0.3871, 0.6257, 0.3287, 0.6219, 0.3834, 0.6132, 0.7903, 0.627, 0.8075, 0.5719, 0.8088, 0.627, 0.7942, 0.5232, 0.8061, 0.512, 0.8075, 0.5719, 0.7847, 0.4763, 0.8086, 0.4342, 0.8061, 0.512, 0.8086, 0.4342, 0.7914, 0.3811, 0.8076, 0.3773, 0.2047, 0.596, 0.1735, 0.602, 0.1875, 0.5894, 0.8991, 0.5126, 0.8183, 0.5185, 0.8135, 0.4948, 0.8947, 0.41, 0.8129, 0.4563, 0.8146, 0.398, 0.8135, 0.4948, 0.8129, 0.4563, 0.8983, 0.4734, 0.5, 0.3059, 0.5513, 0.3068, 0.5173, 0.3207, 0.8947, 0.41, 0.8983, 0.4734, 0.8129, 0.4563, 0.3494, 0.07372, 0.377, 0.06508, 0.3644, 0.07596, 0.9094, 0.6954, 0.909, 0.741, 0.8242, 0.7281, 0.8036, 0.2514, 0.8132, 0.2544, 0.816, 0.3315, 0.3264, 0.4325, 0.3823, 0.4545, 0.3279, 0.4681, 0.8242, 0.7281, 0.8241, 0.6824, 0.9094, 0.6954, 0.907, 0.6585, 0.8241, 0.6824, 0.8247, 0.6564, 0.796, 0.3345, 0.786, 0.2539, 0.8036, 0.2514, 0.2312, 0.6787, 0.3122, 0.6771, 0.3132, 0.7296, 0.2029, 0.4415, 0.1189, 0.4306, 0.1515, 0.4252, 0.5769, 0.8306, 0.5386, 0.825, 0.5573, 0.7447, 0.5803, 0.6579, 0.5481, 0.6319, 0.5795, 0.6291, 0.5749, 0.7406, 0.5509, 0.7093, 0.5803, 0.6579, 0.5789, 0.7696, 0.5769, 0.8306, 0.5573, 0.7447, 0.5481, 0.6319, 0.5316, 0.6807, 0.5163, 0.629, 0.5803, 0.6579, 0.5316, 0.6807, 0.5481, 0.6319, 0.4966, 0.6843, 0.4715, 0.6741, 0.5163, 0.629, 0.5803, 0.6579, 0.5509, 0.7093, 0.5316, 0.6807, 0.5208, 0.6543, 0.5183, 0.7268, 0.4966, 0.6843, 0.5509, 0.7093, 0.5382, 0.7187, 0.5316, 0.6807, 0.4988, 0.7581, 0.4966, 0.6843, 0.5183, 0.7268, 0.5509, 0.7093, 0.5573, 0.7447, 0.5382, 0.7187, 0.5573, 0.7447, 0.5252, 0.7663, 0.5183, 0.7268, 0.4988, 0.7581, 0.4707, 0.7236, 0.4966, 0.6843, 0.4812, 0.7935, 0.4707, 0.7236, 0.4988, 0.7581, 0.5386, 0.825, 0.5191, 0.8281, 0.5252, 0.7663, 0.5191, 0.8281, 0.4994, 0.8045, 0.4988, 0.7581, 0.4812, 0.7935, 0.4702, 0.8268, 0.4665, 0.7839, 0.5191, 0.8281, 0.4993, 0.8288, 0.4994, 0.8045, 0.4702, 0.8268, 0.4812, 0.7935, 0.4994, 0.8045, 0.2285, 0.6191, 0.2285, 0.6191, 0.2285, 0.6191, 0.7839, 0.1056, 0.788, 0.2076, 0.7823, 0.1877, 0.317, 0.3993, 0.3203, 0.3358, 0.3211, 0.3843, 0.3275, 0.7966, 0.3338, 0.8357, 0.3275, 0.8771, 0.4641, 0.7659, 0.4592, 0.8037, 0.4602, 0.7441, 0.4618, 0.6984, 0.4606, 0.661, 0.465, 0.6524, 0.2148, 0.207, 0.2148, 0.207, 0.2148, 0.207, 0.2148, 0.207, 0.2148, 0.207, 0.2148, 0.207, 0.2148, 0.207, 0.2148, 0.207, 0.2148, 0.207, 0.2148, 0.207, 0.2148, 0.207, 0.2148, 0.207, 0.2285, 0.6191, 0.2285, 0.6191, 0.2285, 0.6191, 0.2285, 0.6191, 0.2285, 0.6191, 0.2285, 0.6191, 0.2285, 0.6191, 0.2285, 0.6191, 0.2285, 0.6191, 0.2285, 0.6191, 0.2285, 0.6191, 0.2285, 0.6191, 0.2285, 0.6191, 0.2285, 0.6191, 0.2285, 0.6191, 0.2285, 0.6191, 0.2285, 0.6191, 0.2285, 0.6191, 0.2285, 0.6191, 0.2285, 0.6191, 0.2285, 0.6191, 0.2285, 0.6191, 0.2285, 0.6191, 0.2285, 0.6191, 0.7268, 0.7359, 0.7224, 0.7332, 0.7296, 0.6571, 0.6003, 0.76, 0.6042, 0.7713, 0.5958, 0.7892, 0.135, 0.7252, 0.1274, 0.7484, 0.1291, 0.7051, 0.594, 0.6882, 0.6015, 0.6927, 0.6006, 0.7157, 0.135, 0.7252, 0.1291, 0.7051, 0.1342, 0.6951, 0.00415, 0.784, 0.008936, 0.7939, 0.003924, 0.8249, 0.003924, 0.8249, 0.128, 0.7915, 0.1368, 0.7981, 0.1354, 0.7556, 0.1274, 0.7484, 0.135, 0.7252, 0.2148, 0.207, 0.2148, 0.207, 0.2148, 0.207, 0.2148, 0.207, 0.2148, 0.207, 0.2148, 0.207, 0.2148, 0.207, 0.2148, 0.207, 0.2148, 0.207, 0.2148, 0.207, 0.2148, 0.207, 0.2148, 0.207, 0.2285, 0.6191, 0.2285, 0.6191, 0.2285, 0.6191, 0.2285, 0.6191, 0.2285, 0.6191, 0.2285, 0.6191, 0.2285, 0.6191, 0.2285, 0.6191, 0.2285, 0.6191, 0.2285, 0.6191, 0.2285, 0.6191, 0.2285, 0.6191, 0.2285, 0.6191, 0.2285, 0.6191, 0.2285, 0.6191, 0.2285, 0.6191, 0.2285, 0.6191, 0.2285, 0.6191, 0.2285, 0.6191, 0.2285, 0.6191, 0.2285, 0.6191, 0.2285, 0.6191, 0.2285, 0.6191, 0.2285, 0.6191, 0.2285, 0.6191, 0.2285, 0.6191, 0.2285, 0.6191, 0.2168, 0.6133, 0.2168, 0.6133, 0.2168, 0.6133, 0.669, 0.01117, 0.6495, 0.03474, 0.6387, 0.04301, 0.7109, 0.7656, 0.7109, 0.7656, 0.7109, 0.7656, 0.7109, 0.7656, 0.7109, 0.7656, 0.7109, 0.7656, 0.2168, 0.6133, 0.2168, 0.6133, 0.2168, 0.6133, 0.2168, 0.6133, 0.2168, 0.6133, 0.2168, 0.6133, 0.7528, 0.08224, 0.7387, 0.03401, 0.748, 0.01145, 0.6207, 0.5678, 0.6161, 0.6012, 0.609, 0.5469, 0.8326, 0.2514, 0.8333, 0.3316, 0.8213, 0.3319, 0.8158, 0.2543, 0.9111, 0.7107, 0.9136, 0.6611, 0.9972, 0.6789, 0.3119, 0.5245, 0.2286, 0.5362, 0.2265, 0.506, 0.3113, 0.4946, 0.3119, 0.5245, 0.2265, 0.5874, 0.2286, 0.5362, 0.3119, 0.5245, 0.312, 0.5915, 0.2265, 0.5874, 0.2265, 0.5874, 0.312, 0.5915, 0.2294, 0.6214, 0.2832, 0.6715, 0.2545, 0.671, 0.2294, 0.6214, 0.312, 0.5915, 0.3103, 0.6719, 0.8164, 0.8303, 0.7325, 0.8153, 0.7355, 0.8045, 0.818, 0.7888, 0.818, 0.7888, 0.7355, 0.8045, 0.7333, 0.7718, 0.2315, 0.3453, 0.2282, 0.3194, 0.3154, 0.3176, 0.313, 0.3422, 0.8384, 0.2536, 0.8548, 0.2505, 0.8429, 0.3341, 0.3116, 0.3855, 0.2295, 0.3862, 0.2315, 0.3453, 0.313, 0.3422, 0.3116, 0.3855, 0.3134, 0.4413, 0.2304, 0.4454, 0.2295, 0.3862, 0.2563, 0.4928, 0.2304, 0.4454, 0.3134, 0.4413, 0.3117, 0.4927, 0.2139, 0.6671, 0.1956, 0.6644, 0.2082, 0.6208, 0.225, 0.6251, 0.2803, 0.2715, 0.3214, 0.2555, 0.3218, 0.3142, 0.5074, 0.1487, 0.5525, 0.153, 0.5492, 0.1864, 0.526, 0.1788, 0.7606, 0.0, 0.7802, 0.004813, 0.748, 0.01145, 0.3526, 0.179, 0.3293, 0.2171, 0.331, 0.1496, 0.5809, 0.01513, 0.669, 0.01117, 0.6387, 0.04301, 0.557, 0.03121, 0.5558, 0.1927, 0.6418, 0.2247, 0.6448, 0.2754, 0.5545, 0.2487, 0.5577, 0.2839, 0.5545, 0.2487, 0.6448, 0.2754, 0.4067, 0.3494, 0.3839, 0.3608, 0.3271, 0.357, 0.3278, 0.3487, 0.6479, 0.1342, 0.5558, 0.1927, 0.5575, 0.1067, 0.5575, 0.1067, 0.557, 0.03121, 0.6387, 0.04301, 0.5029, 0.3523, 0.559, 0.3525, 0.5321, 0.3603, 0.4597, 0.3837, 0.3839, 0.3608, 0.4067, 0.3494, 0.03186, 0.1432, 0.003376, 0.1406, 0.003704, 0.07723, 0.0333, 0.08891, 0.5218, 0.4045, 0.4517, 0.4058, 0.4597, 0.3837, 0.4597, 0.3837, 0.4517, 0.4058, 0.3845, 0.403, 0.5218, 0.4045, 0.4277, 0.4353, 0.4517, 0.4058, 0.3845, 0.403, 0.4277, 0.4353, 0.3847, 0.4311, 0.5319, 0.4308, 0.5886, 0.4332, 0.5128, 0.4628, 0.4277, 0.4353, 0.5128, 0.4628, 0.4289, 0.4676, 0.02617, 0.4374, 0.0545, 0.4687, 0.003344, 0.4374, 0.4277, 0.4353, 0.4289, 0.4676, 0.3823, 0.4545, 0.0545, 0.4687, 0.003398, 0.4908, 0.003344, 0.4374, 0.5886, 0.4332, 0.5829, 0.4873, 0.5128, 0.4628, 0.4289, 0.4676, 0.3279, 0.4681, 0.3823, 0.4545, 0.5829, 0.4873, 0.5043, 0.4815, 0.5128, 0.4628, 0.5043, 0.4815, 0.4603, 0.509, 0.4289, 0.4676, 0.3657, 0.494, 0.3285, 0.5014, 0.3279, 0.4681, 0.7493, 0.3017, 0.7481, 0.2764, 0.7761, 0.3078, 0.0007609, 0.01822, 0.03113, 0.02291, 0.04856, 0.0609, 0.04856, 0.0609, 0.0333, 0.08891, 0.003704, 0.07723, 0.1484, 0.08984, 0.1124, 0.08764, 0.178, 0.05355, 0.1993, 0.08477, 0.0627, 0.006704, 0.07593, 0.03871, 0.03113, 0.02291, 0.7481, 0.2764, 0.7591, 0.1809, 0.7741, 0.2521, 0.04856, 0.0609, 0.07593, 0.03871, 0.1124, 0.08764, 0.1832, 0.00341, 0.1228, 0.05096, 0.0627, 0.006704, 0.07593, 0.03871, 0.1228, 0.05096, 0.1124, 0.08764, 0.1228, 0.05096, 0.178, 0.05355, 0.1124, 0.08764, 0.7591, 0.1809, 0.7487, 0.1336, 0.775, 0.1386, 0.775, 0.1386, 0.7487, 0.1336, 0.7528, 0.08224, 0.7799, 0.07735, 0.7799, 0.07735, 0.7528, 0.08224, 0.748, 0.01145, 0.7802, 0.004813, 0.1993, 0.08477, 0.2247, 0.05755, 0.2377, 0.08831, 0.2244, 0.0226, 0.32, 0.04948, 0.2247, 0.05755, 0.3224, 0.02795, 0.2244, 0.0226, 0.2447, 0.002952, 0.3206, 0.004343, 0.06275, 0.3541, 0.004015, 0.36, 0.1012, 0.3167, 0.1205, 0.3215, 0.2244, 0.0226, 0.3224, 0.02795, 0.32, 0.04948, 0.32, 0.04948, 0.322, 0.1163, 0.2926, 0.08583, 0.05973, 0.4883, 0.09106, 0.4773, 0.1276, 0.4853, 0.09106, 0.4773, 0.05973, 0.4883, 0.0545, 0.4687, 0.1064, 0.4594, 0.004015, 0.36, 0.06275, 0.3541, 0.05722, 0.363, 0.1205, 0.3215, 0.1577, 0.3337, 0.06275, 0.3541, 0.05722, 0.363, 0.06275, 0.3541, 0.09299, 0.3649, 0.08998, 0.4354, 0.1064, 0.4594, 0.06008, 0.4379, 0.147, 0.4555, 0.1064, 0.4594, 0.08998, 0.4354, 0.1189, 0.4306, 0.06275, 0.3541, 0.1659, 0.3526, 0.09299, 0.3649, 0.2222, 0.3706, 0.1754, 0.384, 0.1659, 0.3526, 0.2062, 0.3569, 0.1064, 0.4594, 0.1276, 0.4853, 0.09106, 0.4773, 0.1064, 0.4594, 0.147, 0.4555, 0.1276, 0.4853, 0.1577, 0.3337, 0.1987, 0.3408, 0.1659, 0.3526, 0.1462, 0.3689, 0.1659, 0.3526, 0.1754, 0.384, 0.2029, 0.4415, 0.2017, 0.4713, 0.147, 0.4555, 0.1987, 0.3408, 0.2062, 0.3569, 0.1659, 0.3526, 0.2238, 0.4917, 0.2017, 0.4713, 0.2029, 0.4415, 0.2242, 0.4284, 0.1754, 0.384, 0.2222, 0.3706, 0.1866, 0.3984, 0.1797, 0.4132, 0.1866, 0.3984, 0.2029, 0.4415, 0.1987, 0.3408, 0.2246, 0.3535, 0.2062, 0.3569, 0.2062, 0.3569, 0.2246, 0.3535, 0.2222, 0.3706, 0.4034, 0.1879, 0.5023, 0.2, 0.4964, 0.2276, 0.4592, 0.2249, 0.4034, 0.1879, 0.4216, 0.1653, 0.4875, 0.1811, 0.4034, 0.1879, 0.3526, 0.179, 0.4216, 0.1653, 0.5173, 0.3207, 0.486, 0.3276, 0.5, 0.3059, 0.5023, 0.2, 0.4875, 0.1811, 0.526, 0.1788, 0.3827, 0.283, 0.4349, 0.2983, 0.486, 0.3276, 0.3823, 0.3411, 0.3528, 0.201, 0.4592, 0.2249, 0.4372, 0.2344, 0.3956, 0.2419, 0.3566, 0.2979, 0.3823, 0.3411, 0.3584, 0.3442, 0.3516, 0.3058, 0.9111, 0.7107, 0.9977, 0.737, 0.9981, 0.7659, 0.9136, 0.7665, 0.3956, 0.2419, 0.3516, 0.2367, 0.3528, 0.201, 0.3516, 0.3058, 0.3584, 0.3442, 0.3399, 0.3473, 0.3289, 0.2889, 0.3566, 0.2979, 0.3505, 0.2718, 0.3827, 0.283, 0.3528, 0.201, 0.3526, 0.179, 0.4034, 0.1879, 0.3494, 0.2555, 0.3505, 0.2718, 0.3289, 0.2889, 0.3251, 0.2443, 0.728, 0.1412, 0.7487, 0.1336, 0.7487, 0.182, 0.7151, 0.1575, 0.3516, 0.2367, 0.3251, 0.2443, 0.3293, 0.2171, 0.7591, 0.1809, 0.7451, 0.2432, 0.7487, 0.182, 0.7487, 0.182, 0.7226, 0.2072, 0.7151, 0.1575, 0.709, 0.06448, 0.7528, 0.08224, 0.7487, 0.1336, 0.728, 0.1412, 0.7226, 0.2072, 0.7431, 0.2502, 0.689, 0.2771, 0.6787, 0.2076, 0.66, 0.03791, 0.6387, 0.04301, 0.6495, 0.03474, 0.6902, 0.03742, 0.6865, 0.07413, 0.66, 0.03791, 0.6701, 0.03383, 0.6802, 0.1533, 0.6479, 0.1342, 0.7014, 0.1106, 0.6802, 0.1533, 0.6787, 0.2076, 0.6442, 0.1949, 0.6479, 0.1342, 0.689, 0.2771, 0.6586, 0.2775, 0.6418, 0.2247, 0.6787, 0.2076, 0.6418, 0.2247, 0.6442, 0.1949, 0.4169, 0.007781, 0.4889, 0.03989, 0.431, 0.04995, 0.3929, 0.01339, 0.6865, 0.07413, 0.6479, 0.1342, 0.66, 0.03791, 0.7248, 0.2744, 0.7481, 0.2764, 0.7377, 0.279, 0.4889, 0.03989, 0.4169, 0.007781, 0.4349, 0.003164, 0.3929, 0.01339, 0.431, 0.04995, 0.3536, 0.03452, 0.3725, 0.01522, 0.7701, 0.3593, 0.7914, 0.3811, 0.7397, 0.3939, 0.7417, 0.3522, 0.6161, 0.6012, 0.615, 0.6254, 0.6159, 0.6512, 0.4961, 0.1321, 0.4925, 0.1179, 0.5493, 0.1174, 0.4875, 0.1811, 0.4216, 0.1653, 0.5074, 0.1487, 0.4263, 0.1387, 0.4033, 0.1051, 0.4524, 0.114, 0.3789, 0.145, 0.3483, 0.1086, 0.4263, 0.1387, 0.4033, 0.1051, 0.3483, 0.1086, 0.3742, 0.09286, 0.431, 0.04995, 0.377, 0.06508, 0.3536, 0.03452, 0.377, 0.06508, 0.3494, 0.07372, 0.3536, 0.03452, 0.3483, 0.1086, 0.331, 0.1496, 0.3295, 0.08245, 0.7847, 0.4763, 0.7942, 0.5232, 0.7223, 0.5514, 0.7348, 0.4762, 0.7903, 0.627, 0.7457, 0.6526, 0.7223, 0.5514, 0.7847, 0.4763, 0.7397, 0.3939, 0.7914, 0.3811, 0.6157, 0.4025, 0.6349, 0.3993, 0.6415, 0.4674, 0.6134, 0.4417, 0.7457, 0.6526, 0.6628, 0.6542, 0.7067, 0.6075, 0.7223, 0.5514, 0.6673, 0.6184, 0.6771, 0.526, 0.6628, 0.6542, 0.6336, 0.607, 0.6673, 0.6184, 0.6673, 0.6184, 0.6336, 0.607, 0.6207, 0.5678, 0.6771, 0.526, 0.6207, 0.5678, 0.6108, 0.5101, 0.6771, 0.526, 0.6108, 0.5101, 0.6415, 0.4674, 0.6903, 0.4263, 0.6415, 0.4674, 0.6349, 0.3993, 0.6415, 0.4674, 0.6108, 0.5101, 0.6134, 0.4417, 0.5921, 0.551, 0.609, 0.5469, 0.6161, 0.6012, 0.5939, 0.655, 0.3505, 0.2718, 0.3566, 0.2979, 0.3516, 0.3058, 0.6157, 0.4025, 0.6134, 0.4417, 0.595, 0.4581, 0.5946, 0.3498, 0.5921, 0.551, 0.595, 0.4581, 0.6108, 0.5101, 0.06338, 0.6476, 0.05923, 0.623, 0.09139, 0.622, 0.146, 0.6562, 0.1956, 0.6644, 0.146, 0.6562, 0.1735, 0.602, 0.2082, 0.6208, 0.1253, 0.6178, 0.1576, 0.6113, 0.146, 0.6562, 0.1576, 0.6113, 0.1735, 0.602, 0.146, 0.6562, 0.2082, 0.6208, 0.2047, 0.596, 0.2248, 0.5895, 0.225, 0.6251, 0.05973, 0.4883, 0.0541, 0.5475, 0.005525, 0.5479, 0.05973, 0.4883, 0.1276, 0.4853, 0.09361, 0.5199, 0.09361, 0.5199, 0.1179, 0.5307, 0.0541, 0.5475, 0.1179, 0.5307, 0.116, 0.5546, 0.0541, 0.5475, 0.116, 0.5546, 0.175, 0.5453, 0.159, 0.5648, 0.1179, 0.5307, 0.2059, 0.5143, 0.175, 0.5453, 0.2059, 0.5143, 0.2048, 0.569, 0.175, 0.5453, 0.1834, 0.5764, 0.159, 0.5648, 0.2048, 0.569, 0.1735, 0.602, 0.2047, 0.596, 0.2082, 0.6208, 0.2059, 0.5143, 0.2238, 0.4917, 0.2251, 0.5289, 0.2048, 0.569, 0.2251, 0.5289, 0.2248, 0.5895, 0.1115, 0.3152, 0.002807, 0.3161, 0.006276, 0.2736, 0.1091, 0.2788, 0.2085, 0.314, 0.216, 0.2768, 0.2803, 0.2715, 0.3218, 0.3142, 0.1091, 0.2788, 0.216, 0.2768, 0.1115, 0.3152, 0.216, 0.2768, 0.2085, 0.314, 0.1115, 0.3152, 0.1091, 0.2788, 0.006276, 0.2736, 0.03318, 0.246, 0.1366, 0.2512, 0.03186, 0.1432, 0.03344, 0.2058, 0.003938, 0.1777, 0.001742, 0.2383, 0.03344, 0.2058, 0.03318, 0.246, 0.7227, 0.8105, 0.7224, 0.7749, 0.7282, 0.7708, 0.7299, 0.8187, 0.1366, 0.2512, 0.216, 0.2768, 0.1091, 0.2788, 0.5927, 0.7435, 0.6008, 0.7483, 0.6003, 0.76, 0.3214, 0.2555, 0.2946, 0.2488, 0.2932, 0.2009, 0.3231, 0.2109, 0.5927, 0.7435, 0.6006, 0.7157, 0.6008, 0.7483, 0.3275, 0.7966, 0.3292, 0.7777, 0.3338, 0.8357, 0.3275, 0.8771, 0.3312, 0.8685, 0.4602, 0.8524, 0.5927, 0.7435, 0.5957, 0.724, 0.6006, 0.7157, 0.7296, 0.6571, 0.7224, 0.7332, 0.7199, 0.666, 0.1354, 0.7556, 0.1368, 0.7981, 0.128, 0.7915, 0.5957, 0.724, 0.594, 0.6882, 0.6006, 0.7157, 0.7268, 0.7359, 0.7282, 0.7708, 0.7224, 0.7332, 0.7839, 0.1056, 0.7819, -0.0001672, 0.7834, 0.007066, 0.3275, 0.8771, 0.3338, 0.8357, 0.3312, 0.8685, 0.2311, 0.2518, 0.2946, 0.2488, 0.2803, 0.2715, 0.2966, 0.166, 0.322, 0.1163, 0.32, 0.1837, 0.32, 0.1837, 0.3231, 0.2109, 0.2932, 0.2009, 0.4483, 0.5525, 0.4603, 0.509, 0.5871, 0.5178, 0.5343, 0.5436, 0.5043, 0.4815, 0.5829, 0.4873, 0.4603, 0.509, 0.003398, 0.4908, 0.005525, 0.5479, 0.002449, 0.5219, 0.4603, 0.509, 0.4221, 0.5266, 0.3657, 0.494, 0.4221, 0.5266, 0.3739, 0.522, 0.3657, 0.494, 0.3739, 0.522, 0.4221, 0.5266, 0.4483, 0.5525, 0.3854, 0.5455, 0.5871, 0.5178, 0.5905, 0.544, 0.5343, 0.5436, 0.4483, 0.5525, 0.5343, 0.5436, 0.5335, 0.5609, 0.4951, 0.5783, 0.3854, 0.5455, 0.3285, 0.5426, 0.3739, 0.522, 0.8179, 0.7223, 0.7329, 0.709, 0.7595, 0.6564, 0.8201, 0.6574, 0.4483, 0.5525, 0.4951, 0.5783, 0.4257, 0.58, 0.4483, 0.5525, 0.4257, 0.58, 0.3835, 0.5778, 0.5335, 0.5609, 0.5298, 0.5976, 0.4951, 0.5783, 0.4257, 0.58, 0.3834, 0.6132, 0.3835, 0.5778, 0.5298, 0.5976, 0.5309, 0.6251, 0.4935, 0.5992, 0.4257, 0.58, 0.3871, 0.6257, 0.3834, 0.6132, 0.5309, 0.6251, 0.4683, 0.6269, 0.4935, 0.5992, 0.8088, 0.627, 0.7457, 0.6526, 0.7903, 0.627, 0.8075, 0.5719, 0.7903, 0.627, 0.7942, 0.5232, 0.8061, 0.512, 0.7942, 0.5232, 0.7847, 0.4763, 0.7847, 0.4763, 0.7914, 0.3811, 0.8086, 0.4342, 0.9128, 0.1239, 0.9214, 0.0687, 0.929, 0.02608, 0.9469, 0.004099, 0.9638, 0.0001729, 0.9811, 0.04368, 0.9918, 0.1117, 0.9892, 0.1771, 0.9562, 0.1732, 0.9309, 0.1765, 0.9115, 0.176, 0.1875, 0.5894, 0.1834, 0.5764, 0.2048, 0.569, 0.2047, 0.596, 0.05923, 0.623, 0.06338, 0.6476, 0.002916, 0.6253, 0.8278, 0.6015, 0.8129, 0.5996, 0.8143, 0.5205, 0.8342, 0.5203, 0.8947, 0.41, 0.8146, 0.398, 0.8404, 0.3495, 0.8995, 0.3501, 0.9543, 0.3484, 0.9828, 0.3966, 0.9005, 0.4139, 0.9002, 0.3473, 0.9038, 0.4711, 0.9005, 0.4139, 0.9852, 0.4312, 0.9866, 0.4585, 0.2155, 0.7799, 0.2154, 0.8406, 0.1804, 0.8425, 0.1435, 0.8448, 0.1389, 0.7789, 0.1446, 0.7208, 0.1672, 0.6727, 0.1886, 0.6747, 0.2062, 0.7172, 0.3516, 0.2367, 0.3956, 0.2419, 0.374, 0.2548, 0.3494, 0.2555, 0.9866, 0.4585, 0.9863, 0.5066, 0.9038, 0.4711, 0.4964, 0.2276, 0.4372, 0.2344, 0.4592, 0.2249, 0.3651, 0.2692, 0.3505, 0.2718, 0.3494, 0.2555, 0.374, 0.2548, 0.9828, 0.3966, 0.9852, 0.4312, 0.9005, 0.4139, 0.8415, 0.5991, 0.8278, 0.6015, 0.8342, 0.5203, 0.8983, 0.4734, 0.8991, 0.5126, 0.8135, 0.4948, 0.312, 0.7818, 0.2857, 0.8435, 0.2267, 0.8435, 0.2266, 0.7496, 0.9863, 0.5066, 0.9025, 0.5121, 0.9038, 0.4711, 0.8036, 0.2514, 0.816, 0.3315, 0.796, 0.3345, 0.909, 0.741, 0.9104, 0.8196, 0.8518, 0.8193, 0.8235, 0.7651, 0.3644, 0.07596, 0.3742, 0.09286, 0.3483, 0.1086, 0.3494, 0.07372, 0.3132, 0.7296, 0.2266, 0.7496, 0.2312, 0.6787, 0.9658, 0.833, 0.9837, 0.902, 0.9861, 0.9963, 0.9442, 0.9982, 0.9128, 0.9979, 0.914, 0.9184, 0.9172, 0.8722, 0.9292, 0.8337, 0.9449, 0.82, 0.8235, 0.7651, 0.8242, 0.7281, 0.909, 0.741, 0.2266, 0.7496, 0.3132, 0.7296, 0.312, 0.7818, 0.786, 0.2539, 0.796, 0.3345, 0.7803, 0.3323, 0.907, 0.6585, 0.9094, 0.6954, 0.8241, 0.6824, 0.6338, 0.9945, 0.5934, 0.9947, 0.5945, 0.9134, 0.6054, 0.8472, 0.6282, 0.8195, 0.6489, 0.832, 0.6628, 0.8832, 0.671, 0.9401, 0.6681, 0.9949, 0.9866, 0.7972, 0.9719, 0.8189, 0.9154, 0.8187, 0.9136, 0.7665, 0.9981, 0.7659, 0.4988, 0.7581, 0.5183, 0.7268, 0.5252, 0.7663, 0.5191, 0.8281, 0.1797, 0.4132, 0.2029, 0.4415, 0.1515, 0.4252, 0.5749, 0.7406, 0.5573, 0.7447, 0.5509, 0.7093, 0.5749, 0.7406, 0.5789, 0.7696, 0.5573, 0.7447, 0.5316, 0.6807, 0.5208, 0.6543, 0.5163, 0.629, 0.5163, 0.629, 0.5208, 0.6543, 0.4966, 0.6843, 0.4696, 0.6319, 0.5163, 0.629, 0.4715, 0.6741, 0.5316, 0.6807, 0.5183, 0.7268, 0.5208, 0.6543, 0.5316, 0.6807, 0.5382, 0.7187, 0.5183, 0.7268, 0.5382, 0.7187, 0.5573, 0.7447, 0.5183, 0.7268, 0.4966, 0.6843, 0.4707, 0.7236, 0.4715, 0.6741, 0.5573, 0.7447, 0.5386, 0.825, 0.5252, 0.7663, 0.3308, 0.6386, 0.3265, 0.6287, 0.465, 0.6524, 0.4606, 0.661, 0.4988, 0.7581, 0.4994, 0.8045, 0.4812, 0.7935, 0.4812, 0.7935, 0.4665, 0.7839, 0.4707, 0.7236, 0.4994, 0.8045, 0.4993, 0.8288, 0.4702, 0.8268, 0.4641, 0.7659, 0.4618, 0.8228, 0.4592, 0.8037, 0.7823, 0.1877, 0.788, 0.2076, 0.7846, 0.2475, 0.3335, 0.6884, 0.3265, 0.6287, 0.3308, 0.6386, 0.2148, 0.207, 0.2148, 0.207, 0.2148, 0.207, 0.2148, 0.207, 0.2148, 0.207, 0.2148, 0.207, 0.2148, 0.207, 0.2148, 0.207, 0.2148, 0.207, 0.2148, 0.207, 0.2148, 0.207, 0.2148, 0.207, 0.2148, 0.207, 0.2148, 0.207, 0.2148, 0.207, 0.2148, 0.207, 0.2148, 0.207, 0.2148, 0.207, 0.2148, 0.207, 0.2148, 0.207, 0.2148, 0.207, 0.2148, 0.207, 0.2285, 0.6191, 0.2285, 0.6191, 0.2285, 0.6191, 0.2285, 0.6191, 0.2148, 0.207, 0.2148, 0.207, 0.2148, 0.207, 0.2148, 0.207, 0.2148, 0.207, 0.2148, 0.207, 0.2285, 0.6191, 0.2285, 0.6191, 0.2285, 0.6191, 0.2285, 0.6191, 0.2285, 0.6191, 0.2285, 0.6191, 0.2285, 0.6191, 0.2285, 0.6191, 0.2285, 0.6191, 0.2285, 0.6191, 0.2285, 0.6191, 0.2285, 0.6191, 0.2285, 0.6191, 0.2285, 0.6191, 0.2285, 0.6191, 0.2285, 0.6191, 0.2285, 0.6191, 0.7199, 0.666, 0.6015, 0.6927, 0.594, 0.6882, 0.7296, 0.6571, 0.2285, 0.6191, 0.2285, 0.6191, 0.2285, 0.6191, 0.03686, 0.09812, 0.03381, 0.1188, 0.03186, 0.1432, 0.0333, 0.08891, 0.00415, 0.784, 0.008983, 0.7348, 0.008936, 0.7939, 0.005563, 0.6763, 0.001294, 0.6671, 0.1342, 0.6951, 0.1291, 0.7051, 0.5958, 0.7892, 0.6042, 0.7713, 0.6029, 0.7883, 0.6029, 0.7883, 0.7227, 0.8105, 0.7299, 0.8187, 0.5958, 0.7892, 0.2148, 0.207, 0.2148, 0.207, 0.2148, 0.207, 0.2148, 0.207, 0.2148, 0.207, 0.2148, 0.207, 0.2148, 0.207, 0.2148, 0.207, 0.2148, 0.207, 0.2148, 0.207, 0.2148, 0.207, 0.2148, 0.207, 0.2148, 0.207, 0.2148, 0.207, 0.2148, 0.207, 0.2148, 0.207, 0.2148, 0.207, 0.2148, 0.207, 0.2148, 0.207, 0.2285, 0.6191, 0.2285, 0.6191, 0.2285, 0.6191, 0.2285, 0.6191, 0.2285, 0.6191, 0.2285, 0.6191, 0.2285, 0.6191, 0.2285, 0.6191, 0.2285, 0.6191, 0.2285, 0.6191, 0.2285, 0.6191, 0.7385, 0.3015, 0.7377, 0.279, 0.7481, 0.2764, 0.7493, 0.3017, 0.7109, 0.7656, 0.7109, 0.7656, 0.7109, 0.7656, 0.7109, 0.7656, 0.7493, 0.3017, 0.7124, 0.2983, 0.7385, 0.3015, 0.7109, 0.7656, 0.7109, 0.7656, 0.7109, 0.7656, 0.7109, 0.7656, 0.7109, 0.7656, 0.7109, 0.7656, 0.7109, 0.7656, 0.7109, 0.7656, 0.7109, 0.7656, 0.7109, 0.7656, 0.7109, 0.7656, 0.7109, 0.7656, 0.7109, 0.7656, 0.7109, 0.7656, 0.7109, 0.7656, 0.7109, 0.7656, 0.7109, 0.7656, 0.7109, 0.7656, 0.7109, 0.7656, 0.7109, 0.7656, 0.7109, 0.7656, 0.7109, 0.7656, 0.7109, 0.7656, 0.6211, 0.2813, 0.6211, 0.2813, 0.6211, 0.2813, 0.6211, 0.2813, 0.6336, 0.607, 0.6628, 0.6542, 0.633, 0.6564, 0.6211, 0.2813, 0.6211, 0.2813, 0.6211, 0.2813, 0.6211, 0.2813, 0.6211, 0.2813, 0.6211, 0.2813, 0.6211, 0.2813, 0.2017, 0.4713, 0.2238, 0.4917, 0.2059, 0.5143])
me_cube.materials.append(mat_base)
me_cube.materials.append(mat_junkyardmat)
me_cube.use_remesh_preserve_volume = False
me_cube.use_remesh_preserve_attributes = False
me_cube.use_mirror_vertex_groups = False
me_cube.update()

# ---- objects
ob_aladin = bpy.data.objects.new('Aladin', me_cube)

# ---- transforms, parenting, visibility, modifiers, constraints
ob_aladin.location = (0.0, 0.0, 0.0)
ob_aladin.scale = (2.0, 4.0, 1.0)
ob_aladin.lock_rotations_4d = False
ob_aladin.empty_display_type = 'ARROWS'
ob_aladin.lineart.crease_threshold = 0.0

# ---- collection membership
col_collection_1.objects.link(ob_aladin)

# ---- scene / render settings (as saved in the file)
scene.frame_start = 1; scene.frame_end = 250; scene.frame_set(1)
scene.render.engine = 'BLENDER_EEVEE_NEXT'
scene.render.resolution_percentage = 50
scene.render.dither_intensity = 0.0
scene.cycles.use_denoising = False
scene.cycles.samples = 128
scene.cycles.sampling_pattern = 'TABULATED_SOBOL'
scene.cycles.use_adaptive_sampling = False
scene.cycles.use_light_tree = False
scene.cycles.blur_glossy = 0.0
scene.cycles.sample_clamp_indirect = 0.0
scene.view_settings.view_transform = 'Standard'
bpy.context.view_layer.update()

# ---- added for rendering (the .blend has no active camera and no usable light): camera, sun
cam_auto = bpy.data.cameras.new('AutoCamera')
cam_auto.lens = 50.0
cam_auto.sensor_width = 36.0
cam_auto.clip_end = 1000.0
ob_auto_camera = bpy.data.objects.new('AutoCamera', cam_auto)
scene.collection.objects.link(ob_auto_camera)
ob_auto_camera.location = (9.69376, -11.6462, 7.87073)
ob_auto_camera.rotation_euler = (1.09748, -7.21219e-08, 0.694738)
scene.camera = ob_auto_camera
light_auto_sun = bpy.data.lights.new('AutoSun', 'SUN')
light_auto_sun.energy = 3.0
light_auto_sun.angle = 0.0523599
ob_auto_sun = bpy.data.objects.new('AutoSun', light_auto_sun)
scene.collection.objects.link(ob_auto_sun)
ob_auto_sun.rotation_euler = (0.872665, 0.174533, 0.523599)
bpy.context.view_layer.update()
